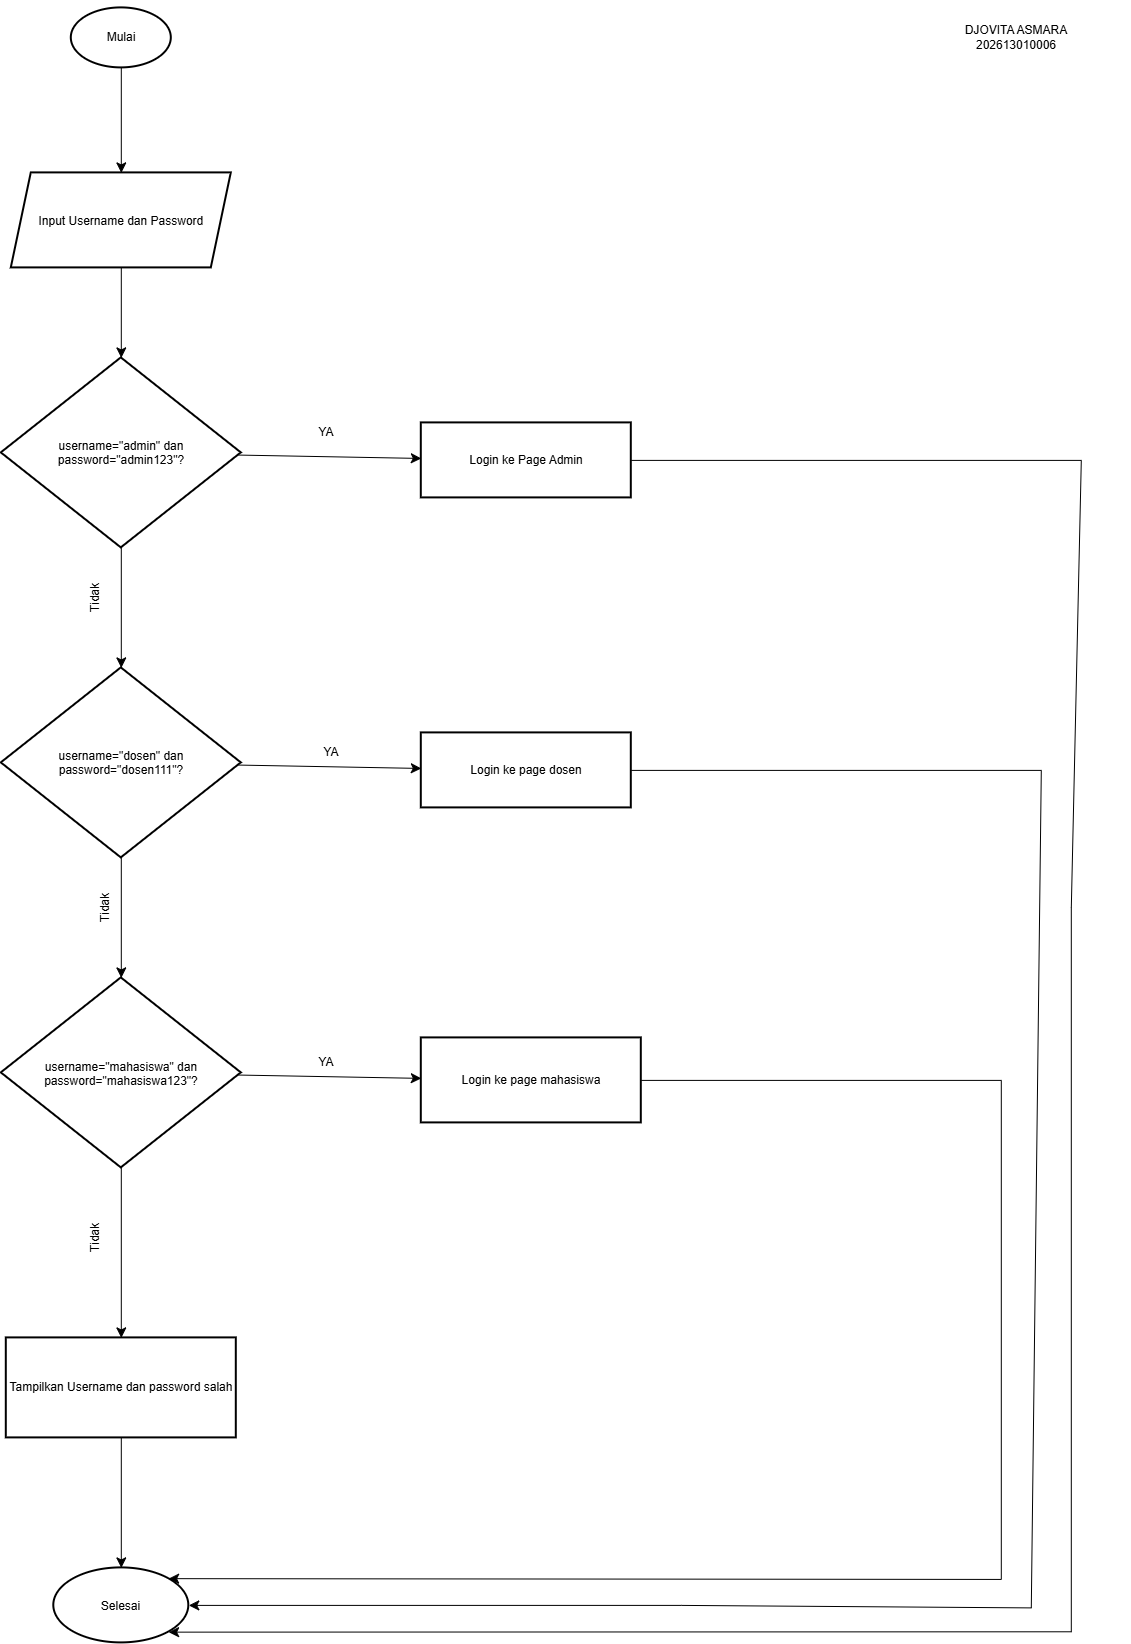

The diagram above was exported from draw.io. Its source (the exported page's mxGraphModel, read from the mxfile embedded in the PNG):
<mxGraphModel dx="2854" dy="1391" grid="1" gridSize="10" guides="1" tooltips="1" connect="1" arrows="1" fold="1" page="1" pageScale="1" pageWidth="827" pageHeight="1169" math="0" shadow="0">
  <root>
    <mxCell id="0" />
    <mxCell id="1" parent="0" />
    <mxCell id="f4H1ZlHOENLzAMPmYkYs-3" edge="1" parent="1" source="f4H1ZlHOENLzAMPmYkYs-1" style="edgeStyle=none;curved=1;rounded=0;orthogonalLoop=1;jettySize=auto;html=1;fontSize=12;startSize=8;endSize=8;" target="f4H1ZlHOENLzAMPmYkYs-2" value="">
      <mxGeometry relative="1" as="geometry" />
    </mxCell>
    <mxCell id="f4H1ZlHOENLzAMPmYkYs-1" parent="1" style="strokeWidth=2;html=1;shape=mxgraph.flowchart.start_1;whiteSpace=wrap;" value="Mulai" vertex="1">
      <mxGeometry height="60" width="100" x="350" y="50" as="geometry" />
    </mxCell>
    <mxCell id="f4H1ZlHOENLzAMPmYkYs-5" edge="1" parent="1" source="f4H1ZlHOENLzAMPmYkYs-2" style="edgeStyle=none;curved=1;rounded=0;orthogonalLoop=1;jettySize=auto;html=1;fontSize=12;startSize=8;endSize=8;" target="f4H1ZlHOENLzAMPmYkYs-4" value="">
      <mxGeometry relative="1" as="geometry" />
    </mxCell>
    <mxCell id="f4H1ZlHOENLzAMPmYkYs-2" parent="1" style="shape=parallelogram;perimeter=parallelogramPerimeter;whiteSpace=wrap;html=1;shapeInside=1;fixedSize=1;strokeWidth=2;" value="Input Username dan Password" vertex="1">
      <mxGeometry height="95" width="220" x="290" y="215" as="geometry" />
    </mxCell>
    <mxCell id="f4H1ZlHOENLzAMPmYkYs-9" edge="1" parent="1" source="f4H1ZlHOENLzAMPmYkYs-4" style="edgeStyle=none;curved=1;rounded=0;orthogonalLoop=1;jettySize=auto;html=1;fontSize=12;startSize=8;endSize=8;" target="f4H1ZlHOENLzAMPmYkYs-8" value="">
      <mxGeometry relative="1" as="geometry" />
    </mxCell>
    <mxCell id="f4H1ZlHOENLzAMPmYkYs-13" edge="1" parent="1" source="f4H1ZlHOENLzAMPmYkYs-4" style="edgeStyle=none;curved=1;rounded=0;orthogonalLoop=1;jettySize=auto;html=1;fontSize=12;startSize=8;endSize=8;" target="f4H1ZlHOENLzAMPmYkYs-12" value="">
      <mxGeometry relative="1" as="geometry" />
    </mxCell>
    <mxCell id="f4H1ZlHOENLzAMPmYkYs-4" parent="1" style="rhombus;whiteSpace=wrap;html=1;shapeInside=1;strokeWidth=2;" value="username=&quot;admin&quot; dan password=&quot;admin123&quot;?" vertex="1">
      <mxGeometry height="190" width="240" x="280" y="400" as="geometry" />
    </mxCell>
    <mxCell id="f4H1ZlHOENLzAMPmYkYs-11" edge="1" parent="1" source="f4H1ZlHOENLzAMPmYkYs-8" style="edgeStyle=none;curved=1;rounded=0;orthogonalLoop=1;jettySize=auto;html=1;fontSize=12;startSize=8;endSize=8;" target="f4H1ZlHOENLzAMPmYkYs-10" value="">
      <mxGeometry relative="1" as="geometry" />
    </mxCell>
    <mxCell id="f4H1ZlHOENLzAMPmYkYs-15" edge="1" parent="1" source="f4H1ZlHOENLzAMPmYkYs-8" style="edgeStyle=none;curved=1;rounded=0;orthogonalLoop=1;jettySize=auto;html=1;fontSize=12;startSize=8;endSize=8;" target="f4H1ZlHOENLzAMPmYkYs-14" value="">
      <mxGeometry relative="1" as="geometry" />
    </mxCell>
    <mxCell id="f4H1ZlHOENLzAMPmYkYs-8" parent="1" style="rhombus;whiteSpace=wrap;html=1;shapeInside=1;strokeWidth=2;" value="username=&quot;dosen&quot; dan password=&quot;dosen111&quot;?" vertex="1">
      <mxGeometry height="190" width="240" x="280" y="710" as="geometry" />
    </mxCell>
    <mxCell id="f4H1ZlHOENLzAMPmYkYs-17" edge="1" parent="1" source="f4H1ZlHOENLzAMPmYkYs-10" style="edgeStyle=none;curved=1;rounded=0;orthogonalLoop=1;jettySize=auto;html=1;fontSize=12;startSize=8;endSize=8;" target="f4H1ZlHOENLzAMPmYkYs-16" value="">
      <mxGeometry relative="1" as="geometry" />
    </mxCell>
    <mxCell id="f4H1ZlHOENLzAMPmYkYs-19" edge="1" parent="1" source="f4H1ZlHOENLzAMPmYkYs-10" style="edgeStyle=none;curved=1;rounded=0;orthogonalLoop=1;jettySize=auto;html=1;fontSize=12;startSize=8;endSize=8;" target="f4H1ZlHOENLzAMPmYkYs-18" value="">
      <mxGeometry relative="1" as="geometry" />
    </mxCell>
    <mxCell id="f4H1ZlHOENLzAMPmYkYs-10" parent="1" style="rhombus;whiteSpace=wrap;html=1;shapeInside=1;strokeWidth=2;" value="username=&quot;mahasiswa&quot; dan password=&quot;mahasiswa123&quot;?" vertex="1">
      <mxGeometry height="190" width="240" x="280" y="1020" as="geometry" />
    </mxCell>
    <mxCell id="f4H1ZlHOENLzAMPmYkYs-29" edge="1" parent="1" source="f4H1ZlHOENLzAMPmYkYs-12" style="edgeStyle=none;curved=0;rounded=0;orthogonalLoop=1;jettySize=auto;html=1;exitX=1;exitY=0.5;exitDx=0;exitDy=0;entryX=1;entryY=1;entryDx=0;entryDy=0;fontSize=12;startSize=8;endSize=8;" target="f4H1ZlHOENLzAMPmYkYs-20">
      <mxGeometry relative="1" as="geometry">
        <Array as="points">
          <mxPoint x="1360" y="502.5" />
          <mxPoint x="1350" y="950" />
          <mxPoint x="1350" y="1673.88" />
        </Array>
      </mxGeometry>
    </mxCell>
    <mxCell id="f4H1ZlHOENLzAMPmYkYs-12" parent="1" style="whiteSpace=wrap;html=1;strokeWidth=2;" value="Login ke Page Admin" vertex="1">
      <mxGeometry height="75" width="210" x="700" y="465" as="geometry" />
    </mxCell>
    <mxCell id="f4H1ZlHOENLzAMPmYkYs-30" edge="1" parent="1" source="f4H1ZlHOENLzAMPmYkYs-14" style="edgeStyle=none;curved=0;rounded=0;orthogonalLoop=1;jettySize=auto;html=1;exitX=1;exitY=0.5;exitDx=0;exitDy=0;entryX=1;entryY=0.5;entryDx=0;entryDy=0;fontSize=12;startSize=8;endSize=8;" target="f4H1ZlHOENLzAMPmYkYs-20">
      <mxGeometry relative="1" as="geometry">
        <Array as="points">
          <mxPoint x="1320" y="812.5" />
          <mxPoint x="1310" y="1650" />
          <mxPoint x="960" y="1647.5" />
        </Array>
      </mxGeometry>
    </mxCell>
    <mxCell id="f4H1ZlHOENLzAMPmYkYs-14" parent="1" style="whiteSpace=wrap;html=1;strokeWidth=2;" value="Login ke page dosen" vertex="1">
      <mxGeometry height="75" width="210" x="700" y="775" as="geometry" />
    </mxCell>
    <mxCell id="f4H1ZlHOENLzAMPmYkYs-31" edge="1" parent="1" source="f4H1ZlHOENLzAMPmYkYs-16" style="edgeStyle=none;curved=0;rounded=0;orthogonalLoop=1;jettySize=auto;html=1;exitX=1;exitY=0.5;exitDx=0;exitDy=0;entryX=1;entryY=0;entryDx=0;entryDy=0;fontSize=12;startSize=8;endSize=8;" target="f4H1ZlHOENLzAMPmYkYs-20">
      <mxGeometry relative="1" as="geometry">
        <Array as="points">
          <mxPoint x="1280" y="1122.5" />
          <mxPoint x="1280" y="1621.53" />
        </Array>
      </mxGeometry>
    </mxCell>
    <mxCell id="f4H1ZlHOENLzAMPmYkYs-16" parent="1" style="whiteSpace=wrap;html=1;strokeWidth=2;" value="Login ke page mahasiswa" vertex="1">
      <mxGeometry height="85" width="220" x="700" y="1080" as="geometry" />
    </mxCell>
    <mxCell id="f4H1ZlHOENLzAMPmYkYs-21" edge="1" parent="1" source="f4H1ZlHOENLzAMPmYkYs-18" style="edgeStyle=none;curved=1;rounded=0;orthogonalLoop=1;jettySize=auto;html=1;fontSize=12;startSize=8;endSize=8;" target="f4H1ZlHOENLzAMPmYkYs-20" value="">
      <mxGeometry relative="1" as="geometry" />
    </mxCell>
    <mxCell id="f4H1ZlHOENLzAMPmYkYs-18" parent="1" style="whiteSpace=wrap;html=1;strokeWidth=2;" value="Tampilkan Username dan password salah" vertex="1">
      <mxGeometry height="100" width="230" x="285" y="1380" as="geometry" />
    </mxCell>
    <mxCell id="f4H1ZlHOENLzAMPmYkYs-20" parent="1" style="ellipse;whiteSpace=wrap;html=1;shapeInside=1;strokeWidth=2;" value="Selesai" vertex="1">
      <mxGeometry height="75" width="135" x="332.5" y="1610" as="geometry" />
    </mxCell>
    <mxCell id="f4H1ZlHOENLzAMPmYkYs-22" parent="1" style="text;html=1;whiteSpace=wrap;strokeColor=none;fillColor=none;align=center;verticalAlign=middle;rounded=0;rotation=-90;" value="Tidak" vertex="1">
      <mxGeometry height="50" width="180" x="285" y="615" as="geometry" />
    </mxCell>
    <mxCell id="f4H1ZlHOENLzAMPmYkYs-24" parent="1" style="text;html=1;whiteSpace=wrap;strokeColor=none;fillColor=none;align=center;verticalAlign=middle;rounded=0;rotation=-90;" value="Tidak" vertex="1">
      <mxGeometry height="50" width="180" x="295" y="925" as="geometry" />
    </mxCell>
    <mxCell id="f4H1ZlHOENLzAMPmYkYs-25" parent="1" style="text;html=1;whiteSpace=wrap;strokeColor=none;fillColor=none;align=center;verticalAlign=middle;rounded=0;rotation=-90;" value="Tidak" vertex="1">
      <mxGeometry height="50" width="180" x="285" y="1255" as="geometry" />
    </mxCell>
    <mxCell id="f4H1ZlHOENLzAMPmYkYs-26" parent="1" style="text;html=1;whiteSpace=wrap;strokeColor=none;fillColor=none;align=center;verticalAlign=middle;rounded=0;rotation=0;" value="YA" vertex="1">
      <mxGeometry height="50" width="180" x="515" y="450" as="geometry" />
    </mxCell>
    <mxCell id="f4H1ZlHOENLzAMPmYkYs-27" parent="1" style="text;html=1;whiteSpace=wrap;strokeColor=none;fillColor=none;align=center;verticalAlign=middle;rounded=0;rotation=0;" value="YA" vertex="1">
      <mxGeometry height="50" width="180" x="520" y="770" as="geometry" />
    </mxCell>
    <mxCell id="f4H1ZlHOENLzAMPmYkYs-28" parent="1" style="text;html=1;whiteSpace=wrap;strokeColor=none;fillColor=none;align=center;verticalAlign=middle;rounded=0;rotation=0;" value="YA" vertex="1">
      <mxGeometry height="50" width="180" x="515" y="1080" as="geometry" />
    </mxCell>
    <mxCell id="HRwjVmoCBLisrv0KZT1h-1" parent="1" style="text;html=1;whiteSpace=wrap;strokeColor=none;fillColor=none;align=center;verticalAlign=middle;rounded=0;" value="DJOVITA ASMARA&lt;div&gt;202613010006&lt;/div&gt;" vertex="1">
      <mxGeometry height="75" width="230" x="1180" y="42.5" as="geometry" />
    </mxCell>
  </root>
</mxGraphModel>